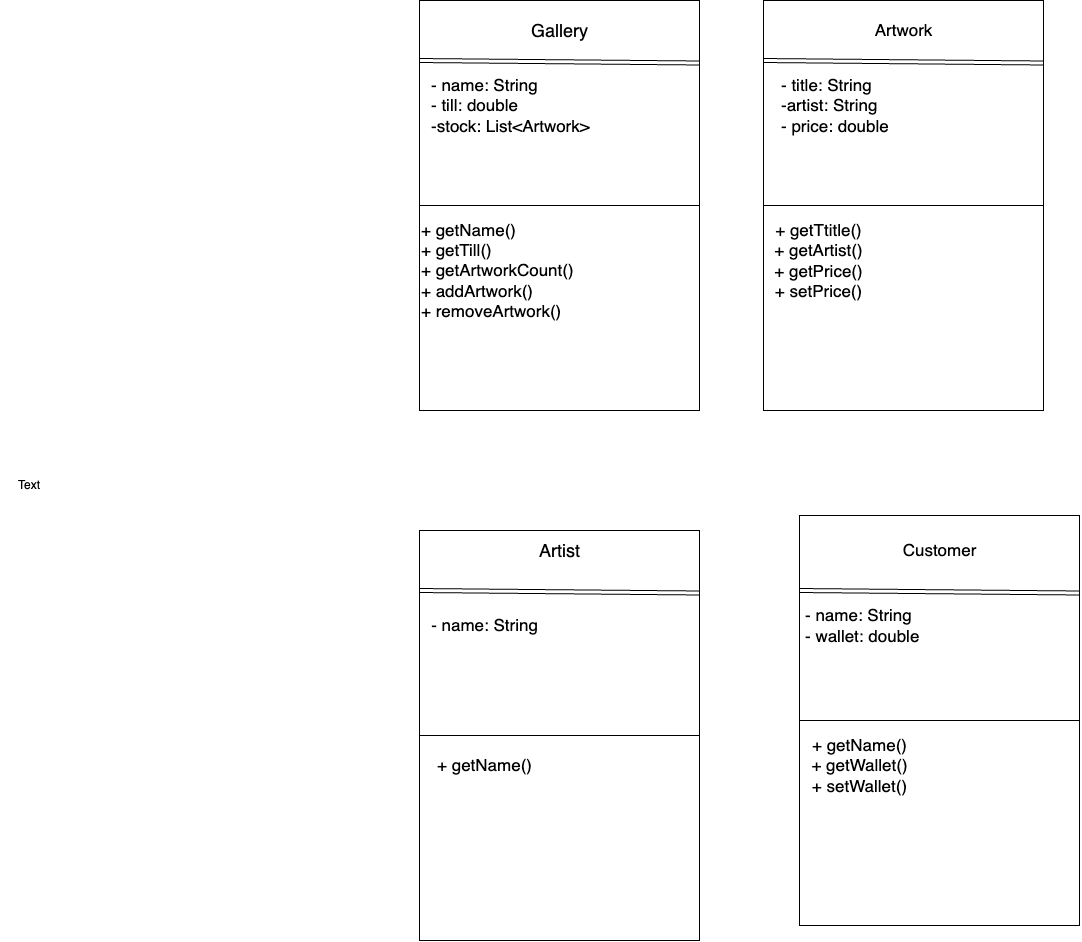

The diagram above was exported from draw.io. Its source (the exported page's mxGraphModel, read from the mxfile embedded in the PNG):
<mxGraphModel dx="2190" dy="880" grid="1" gridSize="10" guides="1" tooltips="1" connect="1" arrows="1" fold="1" page="1" pageScale="1" pageWidth="827" pageHeight="1169" math="0" shadow="0">
  <root>
    <mxCell id="0" />
    <mxCell id="1" parent="0" />
    <mxCell id="wW55fX98OCyg3t6HtlO3-7" value="" style="rounded=0;whiteSpace=wrap;html=1;" vertex="1" parent="1">
      <mxGeometry x="414" y="70" width="280" height="410" as="geometry" />
    </mxCell>
    <mxCell id="wW55fX98OCyg3t6HtlO3-1" value="" style="rounded=0;whiteSpace=wrap;html=1;" vertex="1" parent="1">
      <mxGeometry x="70" y="70" width="280" height="410" as="geometry" />
    </mxCell>
    <mxCell id="wW55fX98OCyg3t6HtlO3-2" value="" style="rounded=0;whiteSpace=wrap;html=1;" vertex="1" parent="1">
      <mxGeometry x="70" y="600" width="280" height="410" as="geometry" />
    </mxCell>
    <mxCell id="wW55fX98OCyg3t6HtlO3-3" value="" style="rounded=0;whiteSpace=wrap;html=1;" vertex="1" parent="1">
      <mxGeometry x="450" y="585" width="280" height="410" as="geometry" />
    </mxCell>
    <mxCell id="wW55fX98OCyg3t6HtlO3-4" value="" style="shape=link;html=1;rounded=0;entryX=1;entryY=0.25;entryDx=0;entryDy=0;" edge="1" parent="1">
      <mxGeometry width="100" relative="1" as="geometry">
        <mxPoint x="70" y="130" as="sourcePoint" />
        <mxPoint x="350" y="132.5" as="targetPoint" />
      </mxGeometry>
    </mxCell>
    <mxCell id="wW55fX98OCyg3t6HtlO3-5" value="Gallery" style="text;html=1;align=center;verticalAlign=middle;resizable=0;points=[];autosize=1;strokeColor=none;fillColor=none;strokeWidth=2;fontSize=18;" vertex="1" parent="1">
      <mxGeometry x="170" y="80" width="80" height="40" as="geometry" />
    </mxCell>
    <mxCell id="wW55fX98OCyg3t6HtlO3-6" value="Artist" style="text;html=1;align=center;verticalAlign=middle;resizable=0;points=[];autosize=1;strokeColor=none;fillColor=none;fontSize=18;" vertex="1" parent="1">
      <mxGeometry x="180" y="600" width="60" height="40" as="geometry" />
    </mxCell>
    <mxCell id="wW55fX98OCyg3t6HtlO3-8" value="" style="shape=link;html=1;rounded=0;entryX=1;entryY=0.25;entryDx=0;entryDy=0;" edge="1" parent="1">
      <mxGeometry width="100" relative="1" as="geometry">
        <mxPoint x="414" y="130" as="sourcePoint" />
        <mxPoint x="694" y="132.5" as="targetPoint" />
      </mxGeometry>
    </mxCell>
    <mxCell id="wW55fX98OCyg3t6HtlO3-9" value="Artwork" style="text;html=1;align=center;verticalAlign=middle;resizable=0;points=[];autosize=1;strokeColor=none;fillColor=none;fontSize=17;" vertex="1" parent="1">
      <mxGeometry x="514" y="85" width="80" height="30" as="geometry" />
    </mxCell>
    <mxCell id="wW55fX98OCyg3t6HtlO3-10" value="" style="shape=link;html=1;rounded=0;entryX=1;entryY=0.25;entryDx=0;entryDy=0;" edge="1" parent="1">
      <mxGeometry width="100" relative="1" as="geometry">
        <mxPoint x="70" y="660" as="sourcePoint" />
        <mxPoint x="350" y="662.5" as="targetPoint" />
      </mxGeometry>
    </mxCell>
    <mxCell id="wW55fX98OCyg3t6HtlO3-11" value="" style="shape=link;html=1;rounded=0;entryX=1;entryY=0.25;entryDx=0;entryDy=0;" edge="1" parent="1">
      <mxGeometry width="100" relative="1" as="geometry">
        <mxPoint x="450" y="660" as="sourcePoint" />
        <mxPoint x="730" y="662.5" as="targetPoint" />
      </mxGeometry>
    </mxCell>
    <mxCell id="wW55fX98OCyg3t6HtlO3-12" value="Customer" style="text;html=1;align=center;verticalAlign=middle;resizable=0;points=[];autosize=1;strokeColor=none;fillColor=none;fontSize=17;" vertex="1" parent="1">
      <mxGeometry x="540" y="605" width="100" height="30" as="geometry" />
    </mxCell>
    <mxCell id="wW55fX98OCyg3t6HtlO3-13" value="" style="endArrow=none;html=1;rounded=0;exitX=0;exitY=0.5;exitDx=0;exitDy=0;entryX=1;entryY=0.5;entryDx=0;entryDy=0;" edge="1" parent="1" source="wW55fX98OCyg3t6HtlO3-1" target="wW55fX98OCyg3t6HtlO3-1">
      <mxGeometry width="50" height="50" relative="1" as="geometry">
        <mxPoint x="220" y="550" as="sourcePoint" />
        <mxPoint x="270" y="500" as="targetPoint" />
      </mxGeometry>
    </mxCell>
    <mxCell id="wW55fX98OCyg3t6HtlO3-14" value="- name: String&lt;br style=&quot;font-size: 17px;&quot;&gt;- till: double&lt;br style=&quot;font-size: 17px;&quot;&gt;-stock: List&amp;lt;Artwork&amp;gt;" style="text;html=1;align=left;verticalAlign=middle;resizable=0;points=[];autosize=1;strokeColor=none;fillColor=none;fontSize=17;" vertex="1" parent="1">
      <mxGeometry x="80" y="140" width="180" height="70" as="geometry" />
    </mxCell>
    <mxCell id="wW55fX98OCyg3t6HtlO3-15" value="" style="endArrow=none;html=1;rounded=0;entryX=1;entryY=0.5;entryDx=0;entryDy=0;exitX=0;exitY=0.5;exitDx=0;exitDy=0;" edge="1" parent="1" source="wW55fX98OCyg3t6HtlO3-7" target="wW55fX98OCyg3t6HtlO3-7">
      <mxGeometry width="50" height="50" relative="1" as="geometry">
        <mxPoint x="220" y="550" as="sourcePoint" />
        <mxPoint x="270" y="500" as="targetPoint" />
      </mxGeometry>
    </mxCell>
    <mxCell id="wW55fX98OCyg3t6HtlO3-16" value="- title: String&lt;br style=&quot;font-size: 17px;&quot;&gt;-artist: String&lt;br style=&quot;font-size: 17px;&quot;&gt;&lt;div style=&quot;&quot;&gt;&lt;span style=&quot;background-color: initial;&quot;&gt;- price: double&lt;/span&gt;&lt;/div&gt;" style="text;html=1;align=left;verticalAlign=middle;resizable=0;points=[];autosize=1;strokeColor=none;fillColor=none;fontSize=17;" vertex="1" parent="1">
      <mxGeometry x="430" y="140" width="130" height="70" as="geometry" />
    </mxCell>
    <mxCell id="wW55fX98OCyg3t6HtlO3-17" value="- name: String" style="text;html=1;align=center;verticalAlign=middle;resizable=0;points=[];autosize=1;strokeColor=none;fillColor=none;fontSize=17;" vertex="1" parent="1">
      <mxGeometry x="70" y="680" width="130" height="30" as="geometry" />
    </mxCell>
    <mxCell id="wW55fX98OCyg3t6HtlO3-19" value="" style="endArrow=none;html=1;rounded=0;entryX=1;entryY=0.5;entryDx=0;entryDy=0;exitX=0;exitY=0.5;exitDx=0;exitDy=0;" edge="1" parent="1" source="wW55fX98OCyg3t6HtlO3-2" target="wW55fX98OCyg3t6HtlO3-2">
      <mxGeometry width="50" height="50" relative="1" as="geometry">
        <mxPoint x="270" y="770" as="sourcePoint" />
        <mxPoint x="320" y="720" as="targetPoint" />
      </mxGeometry>
    </mxCell>
    <mxCell id="wW55fX98OCyg3t6HtlO3-20" value="- name: String&lt;br style=&quot;font-size: 17px;&quot;&gt;- wallet: double" style="text;html=1;align=left;verticalAlign=middle;resizable=0;points=[];autosize=1;strokeColor=none;fillColor=none;fontSize=17;" vertex="1" parent="1">
      <mxGeometry x="454" y="670" width="140" height="50" as="geometry" />
    </mxCell>
    <mxCell id="wW55fX98OCyg3t6HtlO3-21" value="" style="endArrow=none;html=1;rounded=0;exitX=0;exitY=0.5;exitDx=0;exitDy=0;entryX=1;entryY=0.5;entryDx=0;entryDy=0;" edge="1" parent="1" source="wW55fX98OCyg3t6HtlO3-3" target="wW55fX98OCyg3t6HtlO3-3">
      <mxGeometry width="50" height="50" relative="1" as="geometry">
        <mxPoint x="590" y="890" as="sourcePoint" />
        <mxPoint x="640" y="840" as="targetPoint" />
      </mxGeometry>
    </mxCell>
    <mxCell id="wW55fX98OCyg3t6HtlO3-22" value="+ getName()&lt;br&gt;+ getTill()&lt;br&gt;+ getArtworkCount()&lt;br&gt;+ addArtwork()&lt;br&gt;&lt;div style=&quot;&quot;&gt;&lt;span style=&quot;background-color: initial;&quot;&gt;+ removeArtwork()&lt;/span&gt;&lt;/div&gt;" style="text;html=1;align=left;verticalAlign=middle;resizable=0;points=[];autosize=1;strokeColor=none;fillColor=none;fontSize=17;" vertex="1" parent="1">
      <mxGeometry x="70" y="280" width="180" height="120" as="geometry" />
    </mxCell>
    <mxCell id="wW55fX98OCyg3t6HtlO3-23" value="+ getTtitle()&lt;br&gt;+ getArtist()&lt;br&gt;+ getPrice()&lt;br&gt;+ setPrice()" style="text;html=1;align=center;verticalAlign=middle;resizable=0;points=[];autosize=1;strokeColor=none;fillColor=none;fontSize=17;" vertex="1" parent="1">
      <mxGeometry x="414" y="280" width="110" height="100" as="geometry" />
    </mxCell>
    <mxCell id="wW55fX98OCyg3t6HtlO3-24" value="+ getName()" style="text;html=1;align=center;verticalAlign=middle;resizable=0;points=[];autosize=1;strokeColor=none;fillColor=none;fontSize=17;" vertex="1" parent="1">
      <mxGeometry x="75" y="820" width="120" height="30" as="geometry" />
    </mxCell>
    <mxCell id="wW55fX98OCyg3t6HtlO3-25" value="+ getName()&lt;br&gt;+ getWallet()&lt;br&gt;+ setWallet()" style="text;html=1;align=center;verticalAlign=middle;resizable=0;points=[];autosize=1;strokeColor=none;fillColor=none;fontSize=17;" vertex="1" parent="1">
      <mxGeometry x="450" y="800" width="120" height="70" as="geometry" />
    </mxCell>
    <mxCell id="wW55fX98OCyg3t6HtlO3-26" value="Text" style="text;strokeColor=none;align=center;fillColor=none;html=1;verticalAlign=middle;whiteSpace=wrap;rounded=0;" vertex="1" parent="1">
      <mxGeometry x="-350" y="540" width="60" height="30" as="geometry" />
    </mxCell>
  </root>
</mxGraphModel>